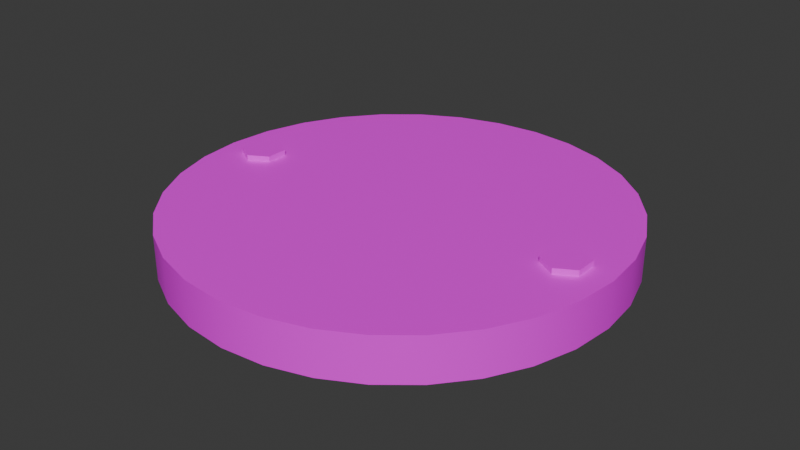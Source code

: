 # Source: CircularSign.blend  (saved by Blender 4.2.67; exported with 4.5.12 LTS)
import bpy
from mathutils import Matrix  # noqa: F401  (used for matrix-valued properties, if any)

bpy.ops.wm.read_factory_settings(use_empty=True)
scene = bpy.context.scene
scene.name = 'Scene'

# ---- collections
col_collection = bpy.data.collections.new('Collection'); scene.collection.children.link(col_collection)
col_export = bpy.data.collections.new('Export'); scene.collection.children.link(col_export)

# ---- images (referenced by path relative to the original .blend; pixels are not part of the script)
import os
ASSET_DIR = os.environ.get("B2B_ASSET_DIR", "")  # directory of the original .blend (textures are referenced by path, not embedded)
HERE = os.path.dirname(os.path.abspath(__file__))  # packed textures are extracted next to this script under _unpacked/

def load_image(name, relpath, width, height, colorspace="sRGB"):
    """Load a texture the original file referenced (path relative to the .blend, or extracted next to this script)."""
    p = next((c for c in (os.path.join(HERE, relpath), os.path.join(ASSET_DIR, relpath)) if relpath and os.path.exists(c)), "")
    if p:
        img = bpy.data.images.load(p, check_existing=True)
        img.name = name
    else:  # same state as the original file: an image datablock whose file is absent (Cycles renders it pink)
        img = bpy.data.images.new(name, width, height)
        img.source = "FILE"
        img.filepath = "//" + (relpath or name)
    img.colorspace_settings.name = colorspace
    return img
img_hardhat_jpg = load_image('HardHat.jpg', 'HardHat.jpg', 1024, 1024, 'sRGB')

# ---- materials (node trees are filled in below, after node groups)
mat_material_001 = bpy.data.materials.new('Material.001')

# ---- node groups
ng_smooth_by_angle = bpy.data.node_groups.new('Smooth by Angle', 'GeometryNodeTree')
_s = ng_smooth_by_angle.interface.new_socket(name='Mesh', in_out='OUTPUT', socket_type='NodeSocketGeometry')
_s = ng_smooth_by_angle.interface.new_socket(name='Mesh', in_out='INPUT', socket_type='NodeSocketGeometry')
_s = ng_smooth_by_angle.interface.new_socket(name='Angle', in_out='INPUT', socket_type='NodeSocketFloat')
_s.subtype = 'ANGLE'
_s.default_value = 0.5236
_s.min_value = 0.0
_s.max_value = 3.142
_s.description = 'Maximum face angle for smooth edges'
_s = ng_smooth_by_angle.interface.new_socket(name='Ignore Sharpness', in_out='INPUT', socket_type='NodeSocketBool')
_s.force_non_field = True
ng_smooth_by_angle.description = 'Set the sharpness of mesh edges based on the angle between the neighboring faces'
ng_smooth_by_angle.is_modifier = True
_N = ng_smooth_by_angle.nodes; _L = ng_smooth_by_angle.links
n0 = _N.new('GeometryNodeSetShadeSmooth'); n0.name = 'Set Shade Smooth'; n0.location = (120, -80)
n0.domain = 'EDGE'
n1 = _N.new('GeometryNodeSetShadeSmooth'); n1.name = 'Set Shade Smooth.001'; n1.location = (300, -80)
n2 = _N.new('NodeGroupOutput'); n2.name = 'Group Output'; n2.location = (480, -80)
n3 = _N.new('GeometryNodeInputMeshEdgeAngle'); n3.name = 'Edge Angle'; n3.location = (-440, -240)
n4 = _N.new('NodeGroupInput'); n4.name = 'Group Input'; n4.location = (-80, -80)
n5 = _N.new('GeometryNodeInputEdgeSmooth'); n5.name = 'Is Edge Smooth'; n5.location = (-260, -120)
n6 = _N.new('GeometryNodeInputShadeSmooth'); n6.name = 'Is Shade Smooth'; n6.location = (-440, -397)
n7 = _N.new('FunctionNodeCompare'); n7.name = 'Compare'; n7.location = (-260, -260)
n7.operation = 'LESS_EQUAL'
n7.inputs[6].default_value = (0.0, 0.0, 0.0, 0.0)
n7.inputs[7].default_value = (0.0, 0.0, 0.0, 0.0)
n8 = _N.new('FunctionNodeBooleanMath'); n8.name = 'Boolean Math.001'; n8.location = (-80, -260)
n9 = _N.new('NodeGroupInput'); n9.name = 'Group Input.001'; n9.location = (-440, -329)
n10 = _N.new('NodeGroupInput'); n10.name = 'Group Input.002'; n10.location = (-259, -189)
n11 = _N.new('FunctionNodeBooleanMath'); n11.name = 'Boolean Math'; n11.location = (-80, -149)
n11.operation = 'OR'
n12 = _N.new('FunctionNodeBooleanMath'); n12.name = 'Boolean Math.002'; n12.location = (-260, -380)
n12.operation = 'OR'
n13 = _N.new('NodeGroupInput'); n13.name = 'Group Input.003'; n13.location = (-440, -460)
_L.new(n3.outputs[0], n7.inputs[0])
_L.new(n1.outputs[0], n2.inputs[0])
_L.new(n9.outputs[1], n7.inputs[1])
_L.new(n7.outputs[0], n8.inputs[0])
_L.new(n4.outputs[0], n0.inputs[0])
_L.new(n0.outputs[0], n1.inputs[0])
_L.new(n8.outputs[0], n0.inputs[2])
_L.new(n10.outputs[2], n11.inputs[1])
_L.new(n5.outputs[0], n11.inputs[0])
_L.new(n11.outputs[0], n0.inputs[1])
_L.new(n13.outputs[2], n12.inputs[1])
_L.new(n6.outputs[0], n12.inputs[0])
_L.new(n12.outputs[0], n8.inputs[1])
n2.is_active_output = True

# ---- material node trees
mat_material_001.use_nodes = True; mat_material_001.node_tree.nodes.clear()
_N = mat_material_001.node_tree.nodes; _L = mat_material_001.node_tree.links
n0 = _N.new('ShaderNodeBsdfPrincipled'); n0.name = 'Principled BSDF'; n0.location = (10, 300)
n1 = _N.new('ShaderNodeOutputMaterial'); n1.name = 'Material Output'; n1.location = (300, 300)
n2 = _N.new('ShaderNodeTexImage'); n2.name = 'Image Texture'; n2.location = (-280, 280)
n2.image = img_hardhat_jpg
_L.new(n0.outputs[0], n1.inputs[0])
_L.new(n2.outputs[0], n0.inputs[0])
n1.is_active_output = True

# ---- world
world_world = bpy.data.worlds.new('World'); scene.world = world_world
world_world.use_nodes = True; world_world.node_tree.nodes.clear()
_N = world_world.node_tree.nodes; _L = world_world.node_tree.links
n0 = _N.new('ShaderNodeOutputWorld'); n0.name = 'World Output'; n0.location = (300, 300)
n1 = _N.new('ShaderNodeBackground'); n1.name = 'Background'; n1.location = (10, 300)
n1.inputs[0].default_value = (0.05088, 0.05088, 0.05088, 1.0)
_L.new(n1.outputs[0], n0.inputs[0])
n0.is_active_output = True
world_world.color = (0.05088, 0.05088, 0.05088)
world_world.sun_shadow_jitter_overblur = 0.0

# ---- meshes
me_cylinder = bpy.data.meshes.new('Cylinder')
me_cylinder.from_pydata([(0.0, 1.0, -1.0), (0.0, 1.0, 1.0), (0.1951, 0.9808, -1.0), (0.1951, 0.9808, 1.0), (0.3827, 0.9239, -1.0), (0.3827, 0.9239, 1.0), (0.5556, 0.8315, -1.0), (0.5556, 0.8315, 1.0), (0.7071, 0.7071, -1.0), (0.7071, 0.7071, 1.0), (0.8315, 0.5556, -1.0), (0.8315, 0.5556, 1.0), (0.9239, 0.3827, -1.0), (0.9239, 0.3827, 1.0), (0.9808, 0.1951, -1.0), (0.9808, 0.1951, 1.0), (1.0, 0.0, -1.0), (1.0, 0.0, 1.0), (0.9808, -0.1951, -1.0), (0.9808, -0.1951, 1.0), (0.9239, -0.3827, -1.0), (0.9239, -0.3827, 1.0), (0.8315, -0.5556, -1.0), (0.8315, -0.5556, 1.0), (0.7071, -0.7071, -1.0), (0.7071, -0.7071, 1.0), (0.5556, -0.8315, -1.0), (0.5556, -0.8315, 1.0), (0.3827, -0.9239, -1.0), (0.3827, -0.9239, 1.0), (0.1951, -0.9808, -1.0), (0.1951, -0.9808, 1.0), (0.0, -1.0, -1.0), (0.0, -1.0, 1.0), (-0.1951, -0.9808, -1.0), (-0.1951, -0.9808, 1.0), (-0.3827, -0.9239, -1.0), (-0.3827, -0.9239, 1.0), (-0.5556, -0.8315, -1.0), (-0.5556, -0.8315, 1.0), (-0.7071, -0.7071, -1.0), (-0.7071, -0.7071, 1.0), (-0.8315, -0.5556, -1.0), (-0.8315, -0.5556, 1.0), (-0.9239, -0.3827, -1.0), (-0.9239, -0.3827, 1.0), (-0.9808, -0.1951, -1.0), (-0.9808, -0.1951, 1.0), (-1.0, 0.0, -1.0), (-1.0, 0.0, 1.0), (-0.9808, 0.1951, -1.0), (-0.9808, 0.1951, 1.0), (-0.9239, 0.3827, -1.0), (-0.9239, 0.3827, 1.0), (-0.8315, 0.5556, -1.0), (-0.8315, 0.5556, 1.0), (-0.7071, 0.7071, -1.0), (-0.7071, 0.7071, 1.0), (-0.5556, 0.8315, -1.0), (-0.5556, 0.8315, 1.0), (-0.3827, 0.9239, -1.0), (-0.3827, 0.9239, 1.0), (-0.1951, 0.9808, -1.0), (-0.1951, 0.9808, 1.0), (-0.8, 0.1, -1.263), (-0.8, 0.1, 1.263), (-0.7134, 0.05, -1.263), (-0.7134, 0.05, 1.263), (-0.7134, -0.05, -1.263), (-0.7134, -0.05, 1.263), (-0.8, -0.1, -1.263), (-0.8, -0.1, 1.263), (-0.8866, -0.05, -1.263), (-0.8866, -0.05, 1.263), (-0.8866, 0.05, -1.263), (-0.8866, 0.05, 1.263), (0.8, 0.1, -1.263), (0.8, 0.1, 1.263), (0.8866, 0.05, -1.263), (0.8866, 0.05, 1.263), (0.8866, -0.05, -1.263), (0.8866, -0.05, 1.263), (0.8, -0.1, -1.263), (0.8, -0.1, 1.263), (0.7134, -0.05, -1.263), (0.7134, -0.05, 1.263), (0.7134, 0.05, -1.263), (0.7134, 0.05, 1.263)], [], [(0, 1, 3, 2), (2, 3, 5, 4), (4, 5, 7, 6), (6, 7, 9, 8), (8, 9, 11, 10), (10, 11, 13, 12), (12, 13, 15, 14), (14, 15, 17, 16), (16, 17, 19, 18), (18, 19, 21, 20), (20, 21, 23, 22), (22, 23, 25, 24), (24, 25, 27, 26), (26, 27, 29, 28), (28, 29, 31, 30), (30, 31, 33, 32), (32, 33, 35, 34), (34, 35, 37, 36), (36, 37, 39, 38), (38, 39, 41, 40), (40, 41, 43, 42), (42, 43, 45, 44), (44, 45, 47, 46), (46, 47, 49, 48), (48, 49, 51, 50), (50, 51, 53, 52), (52, 53, 55, 54), (54, 55, 57, 56), (56, 57, 59, 58), (58, 59, 61, 60), (3, 1, 63, 61, 59, 57, 55, 53, 51, 49, 47, 45, 43, 41, 39, 37, 35, 33, 31, 29, 27, 25, 23, 21, 19, 17, 15, 13, 11, 9, 7, 5), (60, 61, 63, 62), (62, 63, 1, 0), (0, 2, 4, 6, 8, 10, 12, 14, 16, 18, 20, 22, 24, 26, 28, 30, 32, 34, 36, 38, 40, 42, 44, 46, 48, 50, 52, 54, 56, 58, 60, 62), (64, 65, 67, 66), (66, 67, 69, 68), (68, 69, 71, 70), (70, 71, 73, 72), (67, 65, 75, 73, 71, 69), (72, 73, 75, 74), (74, 75, 65, 64), (64, 66, 68, 70, 72, 74), (76, 77, 79, 78), (78, 79, 81, 80), (80, 81, 83, 82), (82, 83, 85, 84), (79, 77, 87, 85, 83, 81), (84, 85, 87, 86), (86, 87, 77, 76), (76, 78, 80, 82, 84, 86)])
me_cylinder.polygons.foreach_set('use_smooth', [True] * 50)
_uv = me_cylinder.uv_layers.new(name='UVMap')
_uv.uv.foreach_set('vector', [0.6402, 0.007499, 0.6402, 0.1606, 0.6306, 0.1606, 0.6306, 0.007499, 0.6306, 0.007499, 0.6306, 0.1606, 0.6211, 0.1606, 0.6211, 0.007499, 0.6211, 0.007499, 0.6211, 0.1606, 0.6115, 0.1606, 0.6115, 0.007499, 0.6115, 0.007499, 0.6115, 0.1606, 0.6019, 0.1606, 0.6019, 0.007499, 0.6019, 0.007499, 0.6019, 0.1606, 0.5924, 0.1606, 0.5924, 0.007499, 0.5924, 0.007499, 0.5924, 0.1606, 0.5828, 0.1606, 0.5828, 0.007499, 0.5828, 0.007499, 0.5828, 0.1606, 0.5732, 0.1606, 0.5732, 0.007499, 0.5732, 0.007499, 0.5732, 0.1606, 0.5637, 0.1606, 0.5637, 0.007499, 0.5637, 0.007499, 0.5637, 0.1606, 0.5541, 0.1606, 0.5541, 0.007499, 0.5541, 0.007499, 0.5541, 0.1606, 0.5445, 0.1606, 0.5445, 0.007499, 0.5445, 0.007499, 0.5445, 0.1606, 0.535, 0.1606, 0.535, 0.007499, 0.535, 0.007499, 0.535, 0.1606, 0.5254, 0.1606, 0.5254, 0.007499, 0.5254, 0.007499, 0.5254, 0.1606, 0.5158, 0.1606, 0.5158, 0.007499, 0.5158, 0.007499, 0.5158, 0.1606, 0.5063, 0.1606, 0.5063, 0.007499, 0.5063, 0.007499, 0.5063, 0.1606, 0.4967, 0.1606, 0.4967, 0.007499, 0.4967, 0.007499, 0.4967, 0.1606, 0.4871, 0.1606, 0.4871, 0.007499, 0.4871, 0.007499, 0.4871, 0.1606, 0.4776, 0.1606, 0.4776, 0.007499, 0.4776, 0.007499, 0.4776, 0.1606, 0.468, 0.1606, 0.468, 0.007499, 0.468, 0.007499, 0.468, 0.1606, 0.4584, 0.1606, 0.4584, 0.007499, 0.4584, 0.007499, 0.4584, 0.1606, 0.4489, 0.1606, 0.4489, 0.007499, 0.4489, 0.007499, 0.4489, 0.1606, 0.4393, 0.1606, 0.4393, 0.007499, 0.4393, 0.007499, 0.4393, 0.1606, 0.4297, 0.1606, 0.4297, 0.007499, 0.4297, 0.007499, 0.4297, 0.1606, 0.4202, 0.1606, 0.4202, 0.007499, 0.4202, 0.007499, 0.4202, 0.1606, 0.4106, 0.1606, 0.4106, 0.007499, 0.4106, 0.007499, 0.4106, 0.1606, 0.401, 0.1606, 0.401, 0.007499, 0.401, 0.007499, 0.401, 0.1606, 0.3915, 0.1606, 0.3915, 0.007499, 0.3915, 0.007499, 0.3915, 0.1606, 0.3819, 0.1606, 0.3819, 0.007499, 0.3819, 0.007499, 0.3819, 0.1606, 0.3723, 0.1606, 0.3723, 0.007499, 0.3723, 0.007499, 0.3723, 0.1606, 0.3628, 0.1606, 0.3628, 0.007499, 0.3628, 0.007499, 0.3628, 0.1606, 0.3532, 0.1606, 0.3532, 0.007499, 0.5787, 0.8924, 0.5017, 0.8999, 0.4248, 0.8924, 0.3508, 0.8699, 0.2826, 0.8335, 0.2228, 0.7844, 0.1738, 0.7247, 0.1373, 0.6565, 0.1149, 0.5825, 0.1073, 0.5056, 0.1149, 0.4286, 0.1373, 0.3546, 0.1738, 0.2864, 0.2228, 0.2267, 0.2826, 0.1776, 0.3508, 0.1412, 0.4248, 0.1187, 0.5017, 0.1112, 0.5787, 0.1187, 0.6526, 0.1412, 0.7208, 0.1776, 0.7806, 0.2267, 0.8296, 0.2864, 0.8661, 0.3546, 0.8885, 0.4286, 0.8961, 0.5056, 0.8885, 0.5825, 0.8661, 0.6565, 0.8296, 0.7247, 0.7806, 0.7844, 0.7208, 0.8335, 0.6526, 0.8699, 0.3532, 0.007499, 0.3532, 0.1606, 0.3436, 0.1606, 0.3436, 0.007499, 0.3436, 0.007499, 0.3436, 0.1606, 0.3341, 0.1606, 0.3341, 0.007499, 0.5021, 0.9935, 0.5791, 0.9859, 0.6531, 0.9635, 0.7212, 0.927, 0.781, 0.878, 0.8301, 0.8182, 0.8665, 0.75, 0.8889, 0.676, 0.8965, 0.5991, 0.8889, 0.5221, 0.8665, 0.4482, 0.8301, 0.38, 0.781, 0.3202, 0.7212, 0.2712, 0.6531, 0.2347, 0.5791, 0.2123, 0.5021, 0.2047, 0.4252, 0.2123, 0.3512, 0.2347, 0.283, 0.2712, 0.2233, 0.3202, 0.1742, 0.38, 0.1378, 0.4482, 0.1153, 0.5221, 0.1077, 0.5991, 0.1153, 0.676, 0.1378, 0.75, 0.1742, 0.8182, 0.2233, 0.878, 0.283, 0.927, 0.3512, 0.9635, 0.4252, 0.9859, 0.6402, 0.007499, 0.6402, 0.1606, 0.5892, 0.1606, 0.5892, 0.007499, 0.5892, 0.007499, 0.5892, 0.1606, 0.5382, 0.1606, 0.5382, 0.007499, 0.5382, 0.007499, 0.5382, 0.1606, 0.4871, 0.1606, 0.4871, 0.007499, 0.4871, 0.007499, 0.4871, 0.1606, 0.4361, 0.1606, 0.4361, 0.007499, 0.4723, 0.1139, 0.4087, 0.1506, 0.3451, 0.1139, 0.3451, 0.0404, 0.4087, 0.003661, 0.4723, 0.0404, 0.4361, 0.007499, 0.4361, 0.1606, 0.3851, 0.1606, 0.3851, 0.007499, 0.3851, 0.007499, 0.3851, 0.1606, 0.3341, 0.1606, 0.3341, 0.007499, 0.5618, 0.1506, 0.6254, 0.1139, 0.6254, 0.0404, 0.5618, 0.003661, 0.4981, 0.0404, 0.4981, 0.1139, 0.6402, 0.007499, 0.6402, 0.1606, 0.5892, 0.1606, 0.5892, 0.007499, 0.5892, 0.007499, 0.5892, 0.1606, 0.5382, 0.1606, 0.5382, 0.007499, 0.5382, 0.007499, 0.5382, 0.1606, 0.4871, 0.1606, 0.4871, 0.007499, 0.4871, 0.007499, 0.4871, 0.1606, 0.4361, 0.1606, 0.4361, 0.007499, 0.4723, 0.1139, 0.4087, 0.1506, 0.3451, 0.1139, 0.3451, 0.0404, 0.4087, 0.003661, 0.4723, 0.0404, 0.4361, 0.007499, 0.4361, 0.1606, 0.3851, 0.1606, 0.3851, 0.007499, 0.3851, 0.007499, 0.3851, 0.1606, 0.3341, 0.1606, 0.3341, 0.007499, 0.5618, 0.1506, 0.6254, 0.1139, 0.6254, 0.0404, 0.5618, 0.003661, 0.4981, 0.0404, 0.4981, 0.1139])
me_cylinder.materials.append(mat_material_001)
me_cylinder.update()

# ---- objects
ob_circularsign = bpy.data.objects.new('CircularSign', me_cylinder)

# ---- transforms, parenting, visibility, modifiers, constraints
ob_circularsign.location = (0.0, 0.0, 0.0)
ob_circularsign.scale = (0.5, 0.5, 0.05)
_m = ob_circularsign.modifiers.new('Smooth by Angle', 'NODES')
_m.node_group = ng_smooth_by_angle
_m.use_pin_to_last = True
_m.show_group_selector = False

# ---- collection membership
col_export.objects.link(ob_circularsign)

# ---- scene / render settings (as saved in the file)
scene.frame_start = 1; scene.frame_end = 250; scene.frame_set(1)
scene.render.engine = 'BLENDER_EEVEE_NEXT'
bpy.context.view_layer.update()

# ---- added for rendering (the .blend has no active camera and no usable light): camera, sun
cam_auto = bpy.data.cameras.new('AutoCamera')
cam_auto.lens = 50.0
cam_auto.sensor_width = 36.0
cam_auto.clip_end = 1000.0
ob_auto_camera = bpy.data.objects.new('AutoCamera', cam_auto)
scene.collection.objects.link(ob_auto_camera)
ob_auto_camera.location = (1.31367, -1.5764, 1.05094)
ob_auto_camera.rotation_euler = (1.09748, -7.21219e-08, 0.694738)
scene.camera = ob_auto_camera
light_auto_sun = bpy.data.lights.new('AutoSun', 'SUN')
light_auto_sun.energy = 3.0
light_auto_sun.angle = 0.0523599
ob_auto_sun = bpy.data.objects.new('AutoSun', light_auto_sun)
scene.collection.objects.link(ob_auto_sun)
ob_auto_sun.rotation_euler = (0.872665, 0.174533, 0.523599)
bpy.context.view_layer.update()
